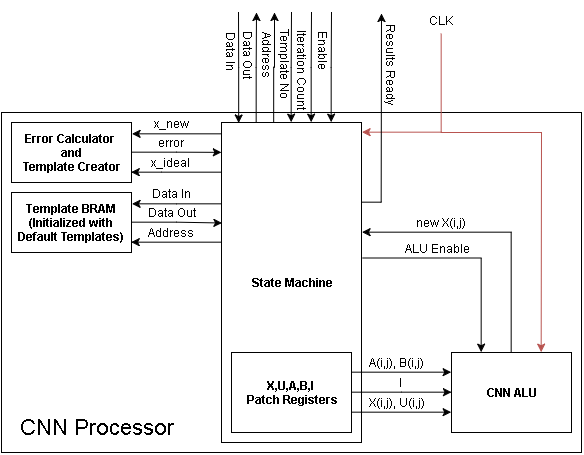

The diagram above was exported from draw.io. Its source (the exported page's mxGraphModel, read from the mxfile embedded in the PNG):
<mxGraphModel dx="1192" dy="588" grid="1" gridSize="10" guides="1" tooltips="1" connect="1" arrows="1" fold="1" page="1" pageScale="1" pageWidth="1100" pageHeight="850" math="0" shadow="0">
  <root>
    <mxCell id="0" />
    <mxCell id="1" parent="0" />
    <mxCell id="2" value="" style="whiteSpace=wrap;html=1;" vertex="1" parent="1">
      <mxGeometry x="500" y="489" width="580" height="340" as="geometry" />
    </mxCell>
    <mxCell id="3" value="&lt;b&gt;Template BRAM&lt;/b&gt;&lt;div&gt;&lt;b&gt;(Initialized with Default Templates)&lt;/b&gt;&lt;/div&gt;" style="whiteSpace=wrap;html=1;" vertex="1" parent="1">
      <mxGeometry x="510" y="569" width="120" height="60" as="geometry" />
    </mxCell>
    <mxCell id="4" value="&lt;b&gt;CNN ALU&lt;/b&gt;" style="whiteSpace=wrap;html=1;" vertex="1" parent="1">
      <mxGeometry x="950" y="729" width="120" height="80" as="geometry" />
    </mxCell>
    <mxCell id="5" style="edgeStyle=orthogonalEdgeStyle;rounded=0;html=1;exitX=1.007;exitY=0.423;entryX=0.25;entryY=0;jettySize=auto;orthogonalLoop=1;fontSize=12;exitPerimeter=0;" edge="1" source="8" target="4" parent="1">
      <mxGeometry x="861.3333333333335" y="634.5" as="geometry">
        <Array as="points">
          <mxPoint x="980" y="634" />
        </Array>
      </mxGeometry>
    </mxCell>
    <mxCell id="6" value="ALU Enable" style="text;html=1;resizable=0;points=[];align=center;verticalAlign=middle;labelBackgroundColor=#ffffff;fontSize=12;" vertex="1" connectable="0" parent="5">
      <mxGeometry x="-0.2027" y="1" relative="1" as="geometry">
        <mxPoint x="-10" y="-9" as="offset" />
      </mxGeometry>
    </mxCell>
    <mxCell id="7" value="ALU Enable" style="text;html=1;resizable=0;points=[];align=center;verticalAlign=middle;labelBackgroundColor=#ffffff;fontSize=12;" vertex="1" connectable="0" parent="1">
      <mxGeometry x="936.3333333333335" y="624.5" as="geometry">
        <mxPoint x="-10" y="-9" as="offset" />
      </mxGeometry>
    </mxCell>
    <mxCell id="8" value="&lt;b&gt;State Machine&lt;/b&gt;" style="whiteSpace=wrap;html=1;verticalAlign=middle;" vertex="1" parent="1">
      <mxGeometry x="720" y="499" width="140" height="320" as="geometry" />
    </mxCell>
    <mxCell id="9" style="edgeStyle=orthogonalEdgeStyle;rounded=0;html=1;exitX=0.5;exitY=0;entryX=1.001;entryY=0.344;jettySize=auto;orthogonalLoop=1;fontSize=9;entryPerimeter=0;" edge="1" source="4" target="8" parent="1">
      <mxGeometry x="860.5" y="608.6666666666667" as="geometry">
        <Array as="points">
          <mxPoint x="1010" y="609" />
        </Array>
      </mxGeometry>
    </mxCell>
    <mxCell id="10" value="new X(i,j)" style="text;html=1;resizable=0;points=[];align=center;verticalAlign=middle;labelBackgroundColor=#ffffff;fontSize=12;" vertex="1" connectable="0" parent="9">
      <mxGeometry x="0.5361" y="1" relative="1" as="geometry">
        <mxPoint x="17" y="-11" as="offset" />
      </mxGeometry>
    </mxCell>
    <mxCell id="11" value="new X(i,j)" style="text;html=1;resizable=0;points=[];align=center;verticalAlign=middle;labelBackgroundColor=#ffffff;fontSize=12;" vertex="1" connectable="0" parent="1">
      <mxGeometry x="940" y="598.6666666666667" as="geometry">
        <mxPoint x="17" y="-11" as="offset" />
      </mxGeometry>
    </mxCell>
    <mxCell id="12" style="edgeStyle=orthogonalEdgeStyle;rounded=0;html=1;jettySize=auto;orthogonalLoop=1;fontSize=12;entryX=1.001;entryY=0.031;entryPerimeter=0;fillColor=#f8cecc;strokeColor=#b85450;" edge="1" target="8" parent="1">
      <mxGeometry x="860.5" y="410.33333333333337" as="geometry">
        <mxPoint x="880" y="509" as="targetPoint" />
        <Array as="points">
          <mxPoint x="940" y="509" />
        </Array>
        <mxPoint x="939.666666666667" y="410.33333333333337" as="sourcePoint" />
      </mxGeometry>
    </mxCell>
    <mxCell id="13" value="CLK" style="text;html=1;resizable=0;points=[];align=center;verticalAlign=middle;labelBackgroundColor=#ffffff;fontSize=12;" vertex="1" connectable="0" parent="12">
      <mxGeometry x="-0.9358" y="-1" relative="1" as="geometry">
        <mxPoint x="1" y="-20" as="offset" />
      </mxGeometry>
    </mxCell>
    <mxCell id="14" value="CLK" style="text;html=1;resizable=0;points=[];align=center;verticalAlign=middle;labelBackgroundColor=#ffffff;fontSize=12;" vertex="1" connectable="0" parent="1">
      <mxGeometry x="939.666666666667" y="396.16666666666674" as="geometry">
        <mxPoint x="1" y="-20" as="offset" />
      </mxGeometry>
    </mxCell>
    <mxCell id="15" style="edgeStyle=orthogonalEdgeStyle;rounded=0;html=1;exitX=-0.001;exitY=0.375;entryX=1;entryY=0.833;jettySize=auto;orthogonalLoop=1;fontSize=12;entryPerimeter=0;exitPerimeter=0;" edge="1" source="8" target="3" parent="1">
      <mxGeometry x="629.6666666666667" y="618.6666666666667" as="geometry">
        <Array as="points" />
      </mxGeometry>
    </mxCell>
    <mxCell id="16" value="Address" style="text;html=1;resizable=0;points=[];align=center;verticalAlign=middle;labelBackgroundColor=#ffffff;fontSize=12;" vertex="1" connectable="0" parent="15">
      <mxGeometry x="-0.2824" relative="1" as="geometry">
        <mxPoint x="-18" y="-10" as="offset" />
      </mxGeometry>
    </mxCell>
    <mxCell id="17" value="Address" style="text;html=1;resizable=0;points=[];align=center;verticalAlign=middle;labelBackgroundColor=#ffffff;fontSize=12;" vertex="1" connectable="0" parent="1">
      <mxGeometry x="669.1666666666667" y="608.6666666666667" as="geometry">
        <mxPoint x="-18" y="-10" as="offset" />
      </mxGeometry>
    </mxCell>
    <mxCell id="18" style="edgeStyle=orthogonalEdgeStyle;rounded=0;html=1;exitX=1;exitY=0.5;jettySize=auto;orthogonalLoop=1;fontSize=12;entryX=0.001;entryY=0.313;entryPerimeter=0;" edge="1" source="3" target="8" parent="1">
      <mxGeometry x="629.6666666666667" y="598.6666666666667" as="geometry">
        <Array as="points">
          <mxPoint x="675" y="599" />
          <mxPoint x="675" y="599" />
        </Array>
        <mxPoint x="720" y="599" as="targetPoint" />
      </mxGeometry>
    </mxCell>
    <mxCell id="19" value="Data Out" style="text;html=1;resizable=0;points=[];align=center;verticalAlign=middle;labelBackgroundColor=#ffffff;fontSize=12;" vertex="1" connectable="0" parent="18">
      <mxGeometry x="0.3565" y="1" relative="1" as="geometry">
        <mxPoint x="-21" y="-9" as="offset" />
      </mxGeometry>
    </mxCell>
    <mxCell id="20" value="Data Out" style="text;html=1;resizable=0;points=[];align=center;verticalAlign=middle;labelBackgroundColor=#ffffff;fontSize=12;" vertex="1" connectable="0" parent="1">
      <mxGeometry x="670.3487580088895" y="588.9698121427452" as="geometry">
        <mxPoint x="-21" y="-9" as="offset" />
      </mxGeometry>
    </mxCell>
    <mxCell id="21" value="" style="endArrow=classic;html=1;fontSize=12;entryX=0.75;entryY=0;rounded=0;fillColor=#f8cecc;strokeColor=#b85450;" edge="1" target="4" parent="1">
      <mxGeometry x="940" y="509" width="50" height="50" as="geometry">
        <mxPoint x="940" y="509" as="sourcePoint" />
        <mxPoint x="880" y="409" as="targetPoint" />
        <Array as="points">
          <mxPoint x="1040" y="509" />
        </Array>
      </mxGeometry>
    </mxCell>
    <mxCell id="22" style="edgeStyle=orthogonalEdgeStyle;rounded=0;html=1;exitX=1;exitY=0.25;entryX=0;entryY=0.25;jettySize=auto;orthogonalLoop=1;fontSize=12;" edge="1" source="34" target="4" parent="1">
      <mxGeometry x="849.6666666666667" y="748.6666666666667" as="geometry" />
    </mxCell>
    <mxCell id="23" value="A(i,j), B(i,j)" style="text;html=1;resizable=0;points=[];align=center;verticalAlign=middle;labelBackgroundColor=#ffffff;fontSize=12;" vertex="1" connectable="0" parent="22">
      <mxGeometry x="0.0081" y="1" relative="1" as="geometry">
        <mxPoint x="-5" y="-9" as="offset" />
      </mxGeometry>
    </mxCell>
    <mxCell id="24" value="A(i,j), B(i,j)" style="text;html=1;resizable=0;points=[];align=center;verticalAlign=middle;labelBackgroundColor=#ffffff;fontSize=12;" vertex="1" connectable="0" parent="1">
      <mxGeometry x="894.666666666667" y="738.6666666666667" as="geometry">
        <mxPoint x="-5" y="-9" as="offset" />
      </mxGeometry>
    </mxCell>
    <mxCell id="25" style="edgeStyle=orthogonalEdgeStyle;rounded=0;html=1;exitX=1;exitY=0.5;jettySize=auto;orthogonalLoop=1;fontSize=12;" edge="1" source="34" target="4" parent="1">
      <mxGeometry x="849.6666666666667" y="768.6666666666667" as="geometry" />
    </mxCell>
    <mxCell id="26" value="I" style="text;html=1;resizable=0;points=[];align=center;verticalAlign=middle;labelBackgroundColor=#ffffff;fontSize=12;" vertex="1" connectable="0" parent="25">
      <mxGeometry x="0.336" y="1" relative="1" as="geometry">
        <mxPoint x="-17" y="-9" as="offset" />
      </mxGeometry>
    </mxCell>
    <mxCell id="27" value="I" style="text;html=1;resizable=0;points=[];align=center;verticalAlign=middle;labelBackgroundColor=#ffffff;fontSize=12;" vertex="1" connectable="0" parent="1">
      <mxGeometry x="899.3333333333335" y="758.6666666666667" as="geometry">
        <mxPoint x="-17" y="-9" as="offset" />
      </mxGeometry>
    </mxCell>
    <mxCell id="28" style="edgeStyle=orthogonalEdgeStyle;rounded=0;html=1;exitX=1;exitY=0.75;entryX=0;entryY=0.75;jettySize=auto;orthogonalLoop=1;fontSize=12;" edge="1" source="34" target="4" parent="1">
      <mxGeometry x="849.6666666666667" y="788.6666666666667" as="geometry" />
    </mxCell>
    <mxCell id="29" value="X(i,j), U(i,j)" style="text;html=1;resizable=0;points=[];align=center;verticalAlign=middle;labelBackgroundColor=#ffffff;fontSize=12;" vertex="1" connectable="0" parent="28">
      <mxGeometry x="0.0894" y="1" relative="1" as="geometry">
        <mxPoint x="-8" y="-9" as="offset" />
      </mxGeometry>
    </mxCell>
    <mxCell id="30" value="X(i,j), U(i,j)" style="text;html=1;resizable=0;points=[];align=center;verticalAlign=middle;labelBackgroundColor=#ffffff;fontSize=12;" vertex="1" connectable="0" parent="1">
      <mxGeometry x="895.8333333333335" y="778.6666666666667" as="geometry">
        <mxPoint x="-8" y="-9" as="offset" />
      </mxGeometry>
    </mxCell>
    <mxCell id="31" style="edgeStyle=orthogonalEdgeStyle;rounded=0;html=1;exitX=0;exitY=0.254;entryX=1.002;entryY=0.187;entryPerimeter=0;jettySize=auto;orthogonalLoop=1;fontSize=12;exitPerimeter=0;" edge="1" source="8" target="3" parent="1">
      <mxGeometry x="630.5" y="580.3333333333335" as="geometry">
        <Array as="points">
          <mxPoint x="675" y="580" />
          <mxPoint x="675" y="580" />
        </Array>
      </mxGeometry>
    </mxCell>
    <mxCell id="32" value="Data In" style="text;html=1;resizable=0;points=[];align=center;verticalAlign=middle;labelBackgroundColor=#ffffff;fontSize=12;" vertex="1" connectable="0" parent="31">
      <mxGeometry x="-0.1182" relative="1" as="geometry">
        <mxPoint x="-10" y="-11" as="offset" />
      </mxGeometry>
    </mxCell>
    <mxCell id="33" value="Data In" style="text;html=1;resizable=0;points=[];align=center;verticalAlign=middle;labelBackgroundColor=#ffffff;fontSize=12;" vertex="1" connectable="0" parent="1">
      <mxGeometry x="670.5" y="569.3333333333333" as="geometry">
        <mxPoint x="-10" y="-11" as="offset" />
      </mxGeometry>
    </mxCell>
    <mxCell id="34" value="&lt;b&gt;X,U,A,B,I&amp;nbsp;&lt;/b&gt;&lt;div&gt;&lt;b&gt;Patch Registers&lt;/b&gt;&lt;/div&gt;" style="whiteSpace=wrap;html=1;" vertex="1" parent="1">
      <mxGeometry x="730" y="729" width="120" height="80" as="geometry" />
    </mxCell>
    <mxCell id="35" value="&lt;b&gt;Error Calculator&amp;nbsp;&lt;/b&gt;&lt;div&gt;&lt;b&gt;and&lt;/b&gt;&lt;div&gt;&lt;b&gt;Template Creator&lt;/b&gt;&lt;/div&gt;&lt;/div&gt;" style="whiteSpace=wrap;html=1;" vertex="1" parent="1">
      <mxGeometry x="510" y="499" width="120" height="60" as="geometry" />
    </mxCell>
    <mxCell id="36" style="edgeStyle=orthogonalEdgeStyle;rounded=0;html=1;exitX=0;exitY=0.594;entryX=1;entryY=0.833;jettySize=auto;orthogonalLoop=1;fontSize=12;entryPerimeter=0;exitPerimeter=0;" edge="1" target="35" parent="1">
      <mxGeometry x="630.1428571428571" y="548.8571428571429" as="geometry">
        <Array as="points">
          <mxPoint x="660" y="549" />
          <mxPoint x="660" y="549" />
        </Array>
        <mxPoint x="719.6666666666667" y="548.6666666666667" as="sourcePoint" />
      </mxGeometry>
    </mxCell>
    <mxCell id="37" value="x_ideal" style="text;html=1;resizable=0;points=[];align=center;verticalAlign=middle;labelBackgroundColor=#ffffff;fontSize=12;" vertex="1" connectable="0" parent="36">
      <mxGeometry x="-0.2824" relative="1" as="geometry">
        <mxPoint x="-18" y="-10" as="offset" />
      </mxGeometry>
    </mxCell>
    <mxCell id="38" value="x_ideal" style="text;html=1;resizable=0;points=[];align=center;verticalAlign=middle;labelBackgroundColor=#ffffff;fontSize=12;" vertex="1" connectable="0" parent="1">
      <mxGeometry x="669.1666666666667" y="538.6666666666667" as="geometry">
        <mxPoint x="-18" y="-10" as="offset" />
      </mxGeometry>
    </mxCell>
    <mxCell id="39" style="edgeStyle=orthogonalEdgeStyle;rounded=0;html=1;exitX=1;exitY=0.5;entryX=0;entryY=0.531;entryPerimeter=0;jettySize=auto;orthogonalLoop=1;fontSize=12;" edge="1" source="35" parent="1">
      <mxGeometry x="630.1428571428571" y="528.8571428571429" as="geometry">
        <Array as="points" />
        <mxPoint x="719.8571428571429" y="528.8571428571429" as="targetPoint" />
      </mxGeometry>
    </mxCell>
    <mxCell id="40" value="error" style="text;html=1;resizable=0;points=[];align=center;verticalAlign=middle;labelBackgroundColor=#ffffff;fontSize=12;" vertex="1" connectable="0" parent="39">
      <mxGeometry x="0.3565" y="1" relative="1" as="geometry">
        <mxPoint x="-21" y="-9" as="offset" />
      </mxGeometry>
    </mxCell>
    <mxCell id="41" value="error" style="text;html=1;resizable=0;points=[];align=center;verticalAlign=middle;labelBackgroundColor=#ffffff;fontSize=12;" vertex="1" connectable="0" parent="1">
      <mxGeometry x="669.5040742807325" y="518.7334118727442" as="geometry">
        <mxPoint x="-21" y="-9" as="offset" />
      </mxGeometry>
    </mxCell>
    <mxCell id="42" style="edgeStyle=orthogonalEdgeStyle;rounded=0;html=1;entryX=1.002;entryY=0.187;entryPerimeter=0;jettySize=auto;orthogonalLoop=1;fontSize=12;exitX=0;exitY=0.035;exitPerimeter=0;" edge="1" source="8" target="35" parent="1">
      <mxGeometry x="630.1428571428571" y="510" as="geometry">
        <Array as="points" />
        <mxPoint x="720" y="510" as="sourcePoint" />
      </mxGeometry>
    </mxCell>
    <mxCell id="43" value="x_new" style="text;html=1;resizable=0;points=[];align=center;verticalAlign=middle;labelBackgroundColor=#ffffff;fontSize=12;" vertex="1" connectable="0" parent="42">
      <mxGeometry x="-0.1182" relative="1" as="geometry">
        <mxPoint x="-10" y="-11" as="offset" />
      </mxGeometry>
    </mxCell>
    <mxCell id="44" value="x_new" style="text;html=1;resizable=0;points=[];align=center;verticalAlign=middle;labelBackgroundColor=#ffffff;fontSize=12;" vertex="1" connectable="0" parent="1">
      <mxGeometry x="670.5" y="499.33333333333326" as="geometry">
        <mxPoint x="-10" y="-11" as="offset" />
      </mxGeometry>
    </mxCell>
    <mxCell id="45" style="edgeStyle=orthogonalEdgeStyle;rounded=0;html=1;exitX=0.643;exitY=1.001;entryX=0.643;entryY=0;entryPerimeter=0;jettySize=auto;orthogonalLoop=1;fontSize=12;exitPerimeter=0;" edge="1" target="8" parent="1">
      <mxGeometry x="809.6666666666667" y="388.9999999999999" as="geometry">
        <Array as="points" />
        <mxPoint x="810.0000000000002" y="388.9999999999999" as="sourcePoint" />
      </mxGeometry>
    </mxCell>
    <mxCell id="46" value="Iteration Count" style="text;html=1;resizable=0;points=[];align=center;verticalAlign=middle;labelBackgroundColor=#ffffff;fontSize=12;rotation=90;" vertex="1" connectable="0" parent="45">
      <mxGeometry x="-0.3958" y="1" relative="1" as="geometry">
        <mxPoint x="-9" y="24" as="offset" />
      </mxGeometry>
    </mxCell>
    <mxCell id="47" value="Iteration Count" style="text;html=1;resizable=0;points=[];align=center;verticalAlign=middle;labelBackgroundColor=#ffffff;fontSize=12;rotation=90;" vertex="1" connectable="0" parent="1">
      <mxGeometry x="801.7967331562486" y="446.33881112740573" as="geometry">
        <mxPoint x="-9" y="24" as="offset" />
      </mxGeometry>
    </mxCell>
    <mxCell id="48" style="edgeStyle=orthogonalEdgeStyle;rounded=0;html=1;exitX=1;exitY=0.25;jettySize=auto;orthogonalLoop=1;fontSize=12;" edge="1" source="8" parent="1">
      <mxGeometry x="859.666666666667" y="390" as="geometry">
        <mxPoint x="880" y="390" as="targetPoint" />
      </mxGeometry>
    </mxCell>
    <mxCell id="49" value="Results Ready" style="text;html=1;resizable=0;points=[];align=center;verticalAlign=middle;labelBackgroundColor=#ffffff;fontSize=12;rotation=90;" vertex="1" connectable="0" parent="48">
      <mxGeometry x="0.4175" y="2" relative="1" as="geometry">
        <mxPoint x="12" y="-11" as="offset" />
      </mxGeometry>
    </mxCell>
    <mxCell id="50" value="Results Ready" style="text;html=1;resizable=0;points=[];align=center;verticalAlign=middle;labelBackgroundColor=#ffffff;fontSize=12;rotation=90;" vertex="1" connectable="0" parent="1">
      <mxGeometry x="889.8919344542701" y="440.16333210017683" as="geometry">
        <mxPoint x="12" y="-11" as="offset" />
      </mxGeometry>
    </mxCell>
    <mxCell id="51" style="edgeStyle=orthogonalEdgeStyle;rounded=0;html=1;exitX=0.123;exitY=1.002;entryX=0.123;entryY=0.001;entryPerimeter=0;jettySize=auto;orthogonalLoop=1;fontSize=12;exitPerimeter=0;" edge="1" target="8" parent="1">
      <mxGeometry x="736.9999999999998" y="388.9999999999999" as="geometry">
        <Array as="points" />
        <mxPoint x="736.9999999999998" y="388.9999999999999" as="sourcePoint" />
      </mxGeometry>
    </mxCell>
    <mxCell id="52" value="Data In" style="text;html=1;resizable=0;points=[];align=center;verticalAlign=middle;labelBackgroundColor=#ffffff;fontSize=12;rotation=90;" vertex="1" connectable="0" parent="51">
      <mxGeometry x="-0.2355" y="-1" relative="1" as="geometry">
        <mxPoint x="-6" y="-4" as="offset" />
      </mxGeometry>
    </mxCell>
    <mxCell id="53" value="Data In" style="text;html=1;resizable=0;points=[];align=center;verticalAlign=middle;labelBackgroundColor=#ffffff;fontSize=12;rotation=90;" vertex="1" connectable="0" parent="1">
      <mxGeometry x="730.1295772160395" y="427.5028512476183" as="geometry">
        <mxPoint x="-6" y="-4" as="offset" />
      </mxGeometry>
    </mxCell>
    <mxCell id="54" style="edgeStyle=orthogonalEdgeStyle;rounded=0;html=1;exitX=0.25;exitY=0;entryX=0.25;entryY=1;jettySize=auto;orthogonalLoop=1;fontSize=12;" edge="1" source="8" parent="1">
      <mxGeometry x="754.6666666666667" y="388.9999999999999" as="geometry">
        <mxPoint x="755.0000000000002" y="388.9999999999999" as="targetPoint" />
      </mxGeometry>
    </mxCell>
    <mxCell id="55" value="Data Out" style="text;html=1;resizable=0;points=[];align=center;verticalAlign=middle;labelBackgroundColor=#ffffff;fontSize=12;rotation=90;" vertex="1" connectable="0" parent="54">
      <mxGeometry x="0.1357" relative="1" as="geometry">
        <mxPoint x="-7" y="-5" as="offset" />
      </mxGeometry>
    </mxCell>
    <mxCell id="56" value="Data Out" style="text;html=1;resizable=0;points=[];align=center;verticalAlign=middle;labelBackgroundColor=#ffffff;fontSize=12;rotation=90;" vertex="1" connectable="0" parent="1">
      <mxGeometry x="747.7123975238492" y="431.1668060887158" as="geometry">
        <mxPoint x="-7" y="-5" as="offset" />
      </mxGeometry>
    </mxCell>
    <mxCell id="57" style="edgeStyle=orthogonalEdgeStyle;rounded=0;html=1;exitX=0.375;exitY=0;jettySize=auto;orthogonalLoop=1;fontSize=12;entryX=0.375;entryY=1.003;entryPerimeter=0;exitPerimeter=0;" edge="1" source="8" parent="1">
      <mxGeometry x="772.1666666666667" y="388.9999999999999" as="geometry">
        <mxPoint x="773" y="388.9999999999999" as="targetPoint" />
        <Array as="points" />
      </mxGeometry>
    </mxCell>
    <mxCell id="58" value="Address" style="text;html=1;resizable=0;points=[];align=center;verticalAlign=middle;labelBackgroundColor=#ffffff;fontSize=12;rotation=90;" vertex="1" connectable="0" parent="57">
      <mxGeometry x="0.2925" y="-1" relative="1" as="geometry">
        <mxPoint x="-8" y="4" as="offset" />
      </mxGeometry>
    </mxCell>
    <mxCell id="59" value="Address" style="text;html=1;resizable=0;points=[];align=center;verticalAlign=middle;labelBackgroundColor=#ffffff;fontSize=12;rotation=90;" vertex="1" connectable="0" parent="1">
      <mxGeometry x="766" y="431.83333333333337" as="geometry">
        <mxPoint x="-8" y="4" as="offset" />
      </mxGeometry>
    </mxCell>
    <mxCell id="60" style="edgeStyle=orthogonalEdgeStyle;rounded=0;html=1;exitX=0.5;exitY=1;entryX=0.5;entryY=0;jettySize=auto;orthogonalLoop=1;fontSize=12;" edge="1" target="8" parent="1">
      <mxGeometry x="789.6666666666667" y="388.9999999999999" as="geometry">
        <mxPoint x="790.0000000000002" y="388.9999999999999" as="sourcePoint" />
      </mxGeometry>
    </mxCell>
    <mxCell id="61" value="Template No" style="text;html=1;resizable=0;points=[];autosize=1;align=left;verticalAlign=top;spacingTop=-4;fontSize=12;rotation=90;" vertex="1" parent="1">
      <mxGeometry x="738" y="439" width="90" height="20" as="geometry" />
    </mxCell>
    <mxCell id="62" style="edgeStyle=orthogonalEdgeStyle;rounded=0;html=1;exitX=0.783;exitY=1.002;entryX=0.783;entryY=0;entryPerimeter=0;jettySize=auto;orthogonalLoop=1;fontSize=12;exitPerimeter=0;" edge="1" target="8" parent="1">
      <mxGeometry x="829.6666666666667" y="388.9999999999999" as="geometry">
        <Array as="points" />
        <mxPoint x="830.0000000000002" y="388.9999999999999" as="sourcePoint" />
      </mxGeometry>
    </mxCell>
    <mxCell id="63" value="Enable" style="text;html=1;resizable=0;points=[];align=center;verticalAlign=middle;labelBackgroundColor=#ffffff;fontSize=12;rotation=90;" vertex="1" connectable="0" parent="62">
      <mxGeometry x="-0.0785" relative="1" as="geometry">
        <mxPoint x="-8" y="-13" as="offset" />
      </mxGeometry>
    </mxCell>
    <mxCell id="64" value="Enable" style="text;html=1;resizable=0;points=[];align=center;verticalAlign=middle;labelBackgroundColor=#ffffff;fontSize=12;rotation=90;" vertex="1" connectable="0" parent="1">
      <mxGeometry x="821.690046412429" y="426.83238836166686" as="geometry">
        <mxPoint x="-8" y="-13" as="offset" />
      </mxGeometry>
    </mxCell>
    <mxCell id="65" value="CNN Processor" style="text;html=1;strokeColor=none;fillColor=none;align=center;verticalAlign=middle;whiteSpace=wrap;fontSize=22;strokeWidth=1;" vertex="1" parent="1">
      <mxGeometry x="510" y="789" width="170" height="30" as="geometry" />
    </mxCell>
  </root>
</mxGraphModel>